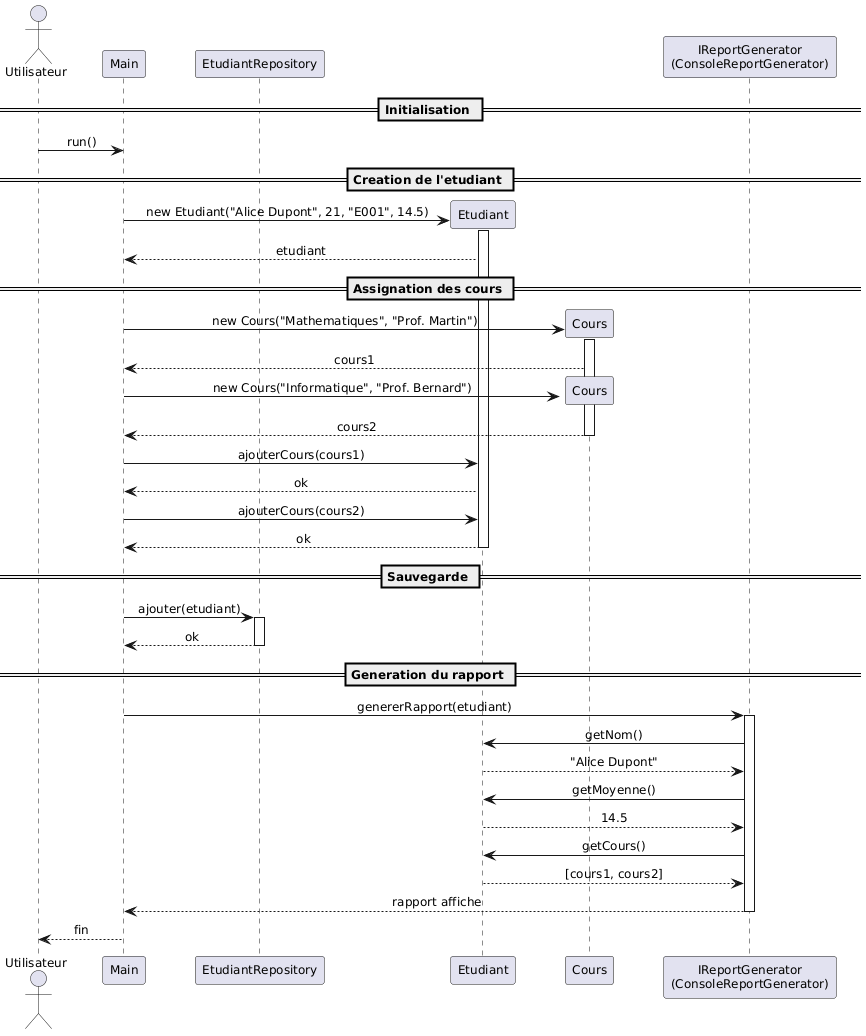

The diagram above was rendered by PlantUML. Its source (embedded in the PNG):
@startuml
skinparam defaultFontName Arial
skinparam defaultFontSize 12
skinparam sequenceMessageAlign center
skinparam sequenceParticipantPadding 20
skinparam sequenceBoxPadding 10

actor Utilisateur as U

participant "Main" as M
participant "EtudiantRepository" as R
participant "Etudiant" as E
participant "Cours" as C
participant "IReportGenerator\n(ConsoleReportGenerator)" as RG

== Initialisation ==
U -> M : run()

== Creation de l'etudiant ==
M -> E ** : new Etudiant("Alice Dupont", 21, "E001", 14.5)
activate E
E --> M : etudiant

== Assignation des cours ==
M -> C ** : new Cours("Mathematiques", "Prof. Martin")
activate C
C --> M : cours1

M -> C ** : new Cours("Informatique", "Prof. Bernard")
C --> M : cours2
deactivate C

M -> E : ajouterCours(cours1)
E --> M : ok

M -> E : ajouterCours(cours2)
E --> M : ok
deactivate E

== Sauvegarde ==
M -> R : ajouter(etudiant)
activate R
R --> M : ok
deactivate R

== Generation du rapport ==
M -> RG : genererRapport(etudiant)
activate RG
RG -> E : getNom()
E --> RG : "Alice Dupont"
RG -> E : getMoyenne()
E --> RG : 14.5
RG -> E : getCours()
E --> RG : [cours1, cours2]
RG --> M : rapport affiche
deactivate RG

M --> U : fin
@enduml